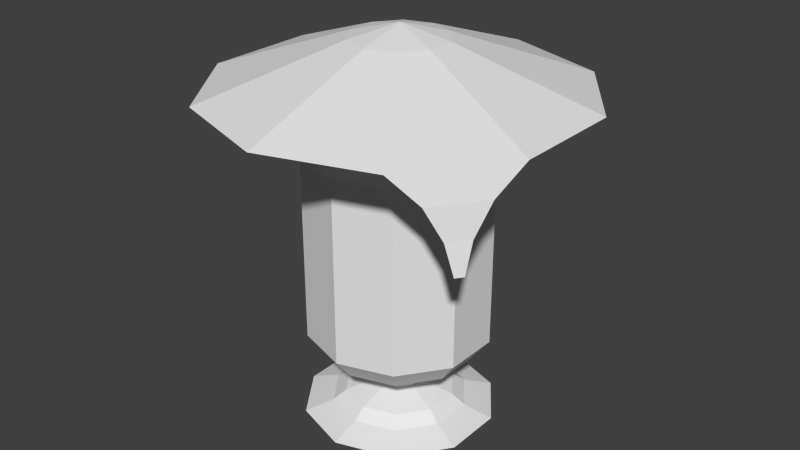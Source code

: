 # Source: totem2.blend  (saved by Blender 2.75.0; exported with 4.5.12 LTS)
import bpy
from mathutils import Matrix  # noqa: F401  (used for matrix-valued properties, if any)

bpy.ops.wm.read_factory_settings(use_empty=True)
scene = bpy.context.scene
scene.name = 'Scene'

# ---- collections
col_collection_1 = bpy.data.collections.new('Collection 1'); scene.collection.children.link(col_collection_1)

# ---- world
world_world = bpy.data.worlds.new('World'); scene.world = world_world
world_world.color = (0.05088, 0.05088, 0.05088)
world_world.use_sun_shadow = False
world_world.sun_shadow_jitter_overblur = 0.0
world_world.cycles.sampling_method = 'MANUAL'
world_world.cycles.sample_map_resolution = 256

# ---- meshes
me_cylinder = bpy.data.meshes.new('Cylinder')
me_cylinder.from_pydata([(0.0, 1.0, -1.0), (0.0, 1.0, 1.0), (0.5878, 0.809, -1.0), (0.5878, 0.809, 1.0), (0.9511, 0.309, -1.0), (0.9511, 0.309, 1.0), (0.9511, -0.309, -1.0), (0.9511, -0.309, 1.0), (0.5878, -0.809, -1.0), (0.5878, -0.809, 1.0), (-8.742e-08, -1.0, -1.0), (-8.742e-08, -1.0, 1.0), (-0.5878, -0.809, -1.0), (-0.5878, -0.809, 1.0), (-0.9511, -0.309, -1.0), (-0.9511, -0.309, 1.0), (-0.9511, 0.309, -0.93), (-0.9511, 0.309, 1.07), (-0.5878, 0.809, -0.93), (-0.5878, 0.809, 1.07), (1.382e-08, 0.8083, -1.247), (0.4751, 0.6539, -1.247), (0.7687, 0.2498, -1.247), (0.7687, -0.2498, -1.247), (0.4751, -0.6539, -1.247), (-5.684e-08, -0.8083, -1.247), (-0.4751, -0.6539, -1.247), (-0.7687, -0.2498, -1.247), (-0.7687, 0.2498, -1.247), (-0.4751, 0.6539, -1.247), (1.048e-08, 0.2612, -1.449), (0.1535, 0.2113, -1.449), (0.2484, 0.08071, -1.449), (0.2484, -0.08071, -1.449), (0.1535, -0.2113, -1.449), (-1.236e-08, -0.2612, -1.449), (-0.1535, -0.2113, -1.449), (-0.2484, -0.08072, -1.449), (-0.2484, 0.08072, -1.449), (-0.1535, 0.2113, -1.449), (2.635e-08, 0.2612, -1.663), (0.1535, 0.2113, -1.663), (0.2484, 0.08071, -1.663), (0.2484, -0.08071, -1.663), (0.1535, -0.2113, -1.663), (3.514e-09, -0.2612, -1.663), (-0.1535, -0.2113, -1.663), (-0.2484, -0.08072, -1.663), (-0.2484, 0.08072, -1.663), (-0.1535, 0.2113, -1.663), (2.635e-08, 0.2612, -1.663), (0.1535, 0.2113, -1.663), (0.2484, 0.08071, -1.663), (0.2484, -0.08071, -1.663), (0.1535, -0.2113, -1.663), (3.514e-09, -0.2612, -1.663), (-0.1535, -0.2113, -1.663), (-0.2484, -0.08072, -1.663), (-0.2484, 0.08072, -1.663), (-0.1535, 0.2113, -1.663), (2.635e-08, 0.2612, -1.663), (0.1535, 0.2113, -1.663), (0.2484, 0.08071, -1.663), (0.2484, -0.08071, -1.663), (0.1535, -0.2113, -1.663), (3.514e-09, -0.2612, -1.663), (-0.1535, -0.2113, -1.663), (-0.2484, -0.08072, -1.663), (-0.2484, 0.08072, -1.663), (-0.1535, 0.2113, -1.663), (-7.217e-09, 0.603, -1.757), (0.3544, 0.4878, -1.757), (0.5735, 0.1863, -1.757), (0.5735, -0.1863, -1.757), (0.3544, -0.4878, -1.757), (-5.993e-08, -0.603, -1.757), (-0.3544, -0.4878, -1.757), (-0.5735, -0.1863, -1.757), (-0.5735, 0.1863, -1.757), (-0.3544, 0.4878, -1.757), (3.707e-09, 0.743, -1.859), (0.4368, 0.6011, -1.859), (0.7067, 0.2296, -1.859), (0.7067, -0.2296, -1.859), (0.4368, -0.6011, -1.859), (-6.125e-08, -0.743, -1.859), (-0.4368, -0.6011, -1.859), (-0.7067, -0.2296, -1.859), (-0.7067, 0.2296, -1.859), (-0.4368, 0.6011, -1.859), (-1.649e-08, 1.054, -1.96), (0.6196, 0.8528, -1.96), (1.003, 0.3257, -1.96), (1.003, -0.3257, -1.96), (0.6196, -0.8528, -1.96), (-1.086e-07, -1.054, -1.96), (-0.6196, -0.8528, -1.96), (-1.003, -0.3257, -1.96), (-1.003, 0.3257, -1.96), (-0.6196, 0.8528, -1.96), (0.7069, 0.973, 1.381), (1.255e-08, 1.203, 1.381), (1.144, 0.3717, 1.381), (1.144, -0.3717, 1.381), (0.7069, -0.973, 1.381), (-9.259e-08, -1.203, 1.381), (-0.7069, -0.973, 1.381), (-1.144, -0.3717, 1.381), (-1.144, 0.3717, 1.381), (-0.7069, 0.973, 1.381), (0.7069, 0.973, 1.513), (8.838e-09, 1.203, 1.513), (1.144, 0.3717, 1.513), (1.144, -0.3717, 1.513), (0.7069, -0.973, 1.513), (-9.631e-08, -1.203, 1.513), (-0.7069, -0.973, 1.513), (-1.144, -0.3717, 1.513), (-1.144, 0.3717, 1.513), (-0.7069, 0.973, 1.513), (1.177, 1.62, 1.644), (6.917e-10, 2.002, 1.644), (1.904, 0.6187, 1.644), (1.904, -0.6187, 1.644), (1.177, -1.62, 1.644), (-1.743e-07, -2.002, 1.644), (-1.177, -1.62, 1.644), (-1.904, -0.6187, 1.644), (-1.904, 0.6187, 1.644), (-1.177, 1.62, 1.644), (0.3053, 0.4202, 2.171), (3.471e-09, 0.5194, 2.171), (0.494, 0.1605, 2.171), (0.494, -0.1605, 2.171), (0.3053, -0.4202, 2.171), (-4.193e-08, -0.5194, 2.171), (-0.3053, -0.4202, 2.171), (-0.494, -0.1605, 2.171), (-0.494, 0.1605, 2.171), (-0.3053, 0.4202, 2.171), (0.0, 2.98e-08, 2.306), (1.752, 0.5693, 1.618), (-1.587e-07, -1.842, 1.618), (-1.752, 0.5693, 1.618), (1.083, 1.49, 1.618), (2.32e-09, 1.842, 1.618), (1.083, -1.49, 1.618), (1.752, -0.5693, 1.618), (-1.752, -0.5693, 1.618), (-1.083, -1.49, 1.618), (-1.083, 1.49, 1.618), (1.177, 1.62, 1.644), (6.917e-10, 2.002, 1.644), (1.904, 0.6187, 1.644), (1.904, -0.6187, 1.644), (1.177, -1.62, 1.644), (-1.743e-07, -2.002, 1.644), (-1.177, -1.62, 1.644), (-1.904, -0.6187, 1.644), (-1.904, 0.6187, 1.644), (-1.177, 1.62, 1.644), (-1.083, -1.49, 1.618), (1.752, -0.5693, 1.618), (2.32e-09, 1.842, 1.618), (-1.752, -0.5693, 1.618), (1.083, -1.49, 1.618), (1.083, 1.49, 1.618), (-1.752, 0.5693, 1.618), (-1.587e-07, -1.842, 1.618), (1.752, 0.5693, 1.618), (-1.083, 1.49, 1.618), (-0.7875, 0.1902, 1.126), (-0.7875, -0.4278, 1.126), (0.1635, 0.8812, 1.126), (-0.4243, 0.6902, 1.126), (-0.9803, 0.2528, 1.508), (-0.9803, -0.4905, 1.508), (0.1635, 1.084, 1.508), (-0.5434, 0.8542, 1.508), (-0.4243, 0.6902, 1.126), (0.1635, 0.8812, 1.126), (-0.7875, -0.4278, 1.126), (-0.7875, 0.1902, 1.126), (-0.6984, 0.6567, 0.8237), (-0.8439, 0.4565, 0.8263), (-0.9803, 0.2528, 1.508), (-0.9803, -0.4905, 1.508), (0.1635, 1.084, 1.508), (-0.5434, 0.8542, 1.508), (-1.088, 0.8163, 0.8862), (-1.114, 0.7807, 0.8862), (-1.096, 0.8054, 0.8687), (-1.107, 0.7912, 0.8689), (1.354, -1.338, 1.329), (1.691, -0.8748, 1.329), (1.767, -0.8996, 1.342), (1.402, -1.403, 1.342), (1.537, -1.275, 1.007), (1.518, -1.248, 1.002), (1.656, -1.058, 1.002), (1.687, -1.068, 1.007), (1.621, -1.237, 0.6853), (1.613, -1.227, 0.6833), (1.665, -1.155, 0.6833), (1.677, -1.159, 0.6853)], [], [(0, 1, 3, 2), (2, 3, 5, 4), (4, 5, 7, 6), (6, 7, 9, 8), (8, 9, 11, 10), (10, 11, 13, 12), (12, 13, 15, 14), (14, 15, 17, 16), (3, 1, 101, 100), (18, 19, 1, 0), (16, 17, 184, 183, 19, 18), (16, 18, 29, 28), (25, 26, 36, 35), (14, 16, 28, 27), (12, 14, 27, 26), (10, 12, 26, 25), (8, 10, 25, 24), (6, 8, 24, 23), (0, 2, 21, 20), (4, 6, 23, 22), (2, 4, 22, 21), (18, 0, 20, 29), (32, 33, 43, 42), (22, 23, 33, 32), (29, 20, 30, 39), (26, 27, 37, 36), (23, 24, 34, 33), (20, 21, 31, 30), (27, 28, 38, 37), (24, 25, 35, 34), (21, 22, 32, 31), (28, 29, 39, 38), (46, 47, 57, 56), (39, 30, 40, 49), (36, 37, 47, 46), (33, 34, 44, 43), (37, 38, 48, 47), (34, 35, 45, 44), (31, 32, 42, 41), (38, 39, 49, 48), (35, 36, 46, 45), (53, 54, 64, 63), (43, 44, 54, 53), (40, 41, 51, 50), (47, 48, 58, 57), (44, 45, 55, 54), (41, 42, 52, 51), (48, 49, 59, 58), (45, 46, 56, 55), (42, 43, 53, 52), (49, 40, 50, 59), (60, 61, 71, 70), (50, 51, 61, 60), (57, 58, 68, 67), (54, 55, 65, 64), (51, 52, 62, 61), (58, 59, 69, 68), (55, 56, 66, 65), (52, 53, 63, 62), (59, 50, 60, 69), (56, 57, 67, 66), (77, 78, 88, 87), (67, 68, 78, 77), (64, 65, 75, 74), (61, 62, 72, 71), (68, 69, 79, 78), (65, 66, 76, 75), (62, 63, 73, 72), (69, 60, 70, 79), (66, 67, 77, 76), (63, 64, 74, 73), (84, 85, 95, 94), (74, 75, 85, 84), (71, 72, 82, 81), (78, 79, 89, 88), (75, 76, 86, 85), (72, 73, 83, 82), (79, 70, 80, 89), (76, 77, 87, 86), (73, 74, 84, 83), (70, 71, 81, 80), (90, 91, 92, 93, 94, 95, 96, 97, 98, 99), (81, 82, 92, 91), (88, 89, 99, 98), (85, 86, 96, 95), (82, 83, 93, 92), (89, 80, 90, 99), (86, 87, 97, 96), (83, 84, 94, 93), (80, 81, 91, 90), (87, 88, 98, 97), (103, 102, 112, 113), (7, 5, 102, 103), (5, 3, 100, 102), (101, 1, 173, 177), (19, 17, 108, 109), (19, 109, 178, 174), (15, 13, 106, 107), (13, 11, 105, 106), (11, 9, 104, 105), (9, 7, 103, 104), (122, 123, 154, 153), (101, 109, 119, 111), (107, 106, 116, 117), (104, 103, 113, 114), (100, 101, 111, 110), (108, 107, 117, 118), (105, 104, 114, 115), (102, 100, 110, 112), (109, 108, 118, 119), (106, 105, 115, 116), (123, 122, 132, 133), (129, 121, 152, 160), (148, 149, 161, 164), (149, 142, 168, 161), (120, 122, 153, 151), (128, 129, 160, 159), (150, 143, 167, 170), (121, 120, 151, 152), (127, 128, 159, 158), (141, 144, 166, 169), (161, 168, 156, 157), (121, 129, 139, 131), (127, 126, 136, 137), (124, 123, 133, 134), (120, 121, 131, 130), (128, 127, 137, 138), (125, 124, 134, 135), (122, 120, 130, 132), (129, 128, 138, 139), (126, 125, 135, 136), (170, 167, 159, 160), (168, 165, 155, 156), (167, 164, 158, 159), (166, 163, 152, 151), (154, 155, 196, 195), (117, 116, 149, 148), (114, 113, 147, 146), (110, 111, 145, 144), (118, 117, 148, 143), (115, 114, 146, 142), (112, 110, 144, 141), (119, 118, 143, 150), (116, 115, 142, 149), (113, 112, 141, 147), (111, 119, 150, 145), (137, 136, 140), (134, 133, 140), (130, 131, 140), (138, 137, 140), (135, 134, 140), (132, 130, 140), (139, 138, 140), (136, 135, 140), (133, 132, 140), (131, 139, 140), (162, 169, 153, 154), (163, 170, 160, 152), (147, 141, 169, 162), (146, 147, 162, 165), (123, 124, 155, 154), (144, 145, 163, 166), (124, 125, 156, 155), (145, 150, 170, 163), (143, 148, 164, 167), (125, 126, 157, 156), (142, 146, 165, 168), (126, 127, 158, 157), (174, 178, 188, 179), (172, 176, 186, 181), (108, 17, 171, 175), (1, 19, 174, 173), (17, 15, 172, 171), (109, 101, 177, 178), (107, 108, 175, 176), (15, 107, 176, 172), (180, 179, 188, 187), (17, 19, 189, 190), (182, 181, 186, 185), (178, 177, 187, 188), (173, 174, 179, 180), (175, 171, 182, 185), (177, 173, 180, 187), (176, 175, 185, 186), (171, 172, 181, 182), (190, 189, 191, 192), (183, 184, 192, 191), (184, 17, 190, 192), (19, 183, 191, 189), (194, 195, 200, 199), (162, 154, 195, 194), (155, 165, 193, 196), (165, 162, 194, 193), (200, 197, 201, 204), (196, 193, 198, 197), (195, 196, 197, 200), (193, 194, 199, 198), (202, 203, 204, 201), (198, 199, 203, 202), (199, 200, 204, 203), (197, 198, 202, 201)])
me_cylinder.use_remesh_preserve_volume = False
me_cylinder.use_remesh_preserve_attributes = False
me_cylinder.use_mirror_vertex_groups = False
me_cylinder.update()

# ---- objects
ob_cylinder = bpy.data.objects.new('Cylinder', me_cylinder)

# ---- transforms, parenting, visibility, modifiers, constraints
ob_cylinder.location = (0.0, 0.0, 1.956)
ob_cylinder.lineart.crease_threshold = 0.0

# ---- collection membership
col_collection_1.objects.link(ob_cylinder)

# ---- scene / render settings (as saved in the file)
scene.frame_start = 1; scene.frame_end = 250; scene.frame_set(1)
scene.render.engine = 'BLENDER_EEVEE_NEXT'
scene.render.resolution_percentage = 50
scene.render.dither_intensity = 0.0
scene.cycles.use_denoising = False
scene.cycles.samples = 10
scene.cycles.sampling_pattern = 'TABULATED_SOBOL'
scene.cycles.light_sampling_threshold = 0.0
scene.cycles.use_adaptive_sampling = False
scene.cycles.use_light_tree = False
scene.cycles.blur_glossy = 0.0
scene.cycles.pixel_filter_type = 'GAUSSIAN'
scene.cycles.sample_clamp_indirect = 0.0
scene.view_settings.view_transform = 'Standard'
bpy.context.view_layer.update()

# ---- added for rendering (the .blend has no active camera and no usable light): camera, sun
cam_auto = bpy.data.cameras.new('AutoCamera')
cam_auto.lens = 50.0
cam_auto.sensor_width = 36.0
cam_auto.clip_end = 1000.0
ob_auto_camera = bpy.data.objects.new('AutoCamera', cam_auto)
scene.collection.objects.link(ob_auto_camera)
ob_auto_camera.location = (6.45905, -7.75086, 7.29678)
ob_auto_camera.rotation_euler = (1.09748, -7.21219e-08, 0.694738)
scene.camera = ob_auto_camera
light_auto_sun = bpy.data.lights.new('AutoSun', 'SUN')
light_auto_sun.energy = 3.0
light_auto_sun.angle = 0.0523599
ob_auto_sun = bpy.data.objects.new('AutoSun', light_auto_sun)
scene.collection.objects.link(ob_auto_sun)
ob_auto_sun.rotation_euler = (0.872665, 0.174533, 0.523599)
bpy.context.view_layer.update()
